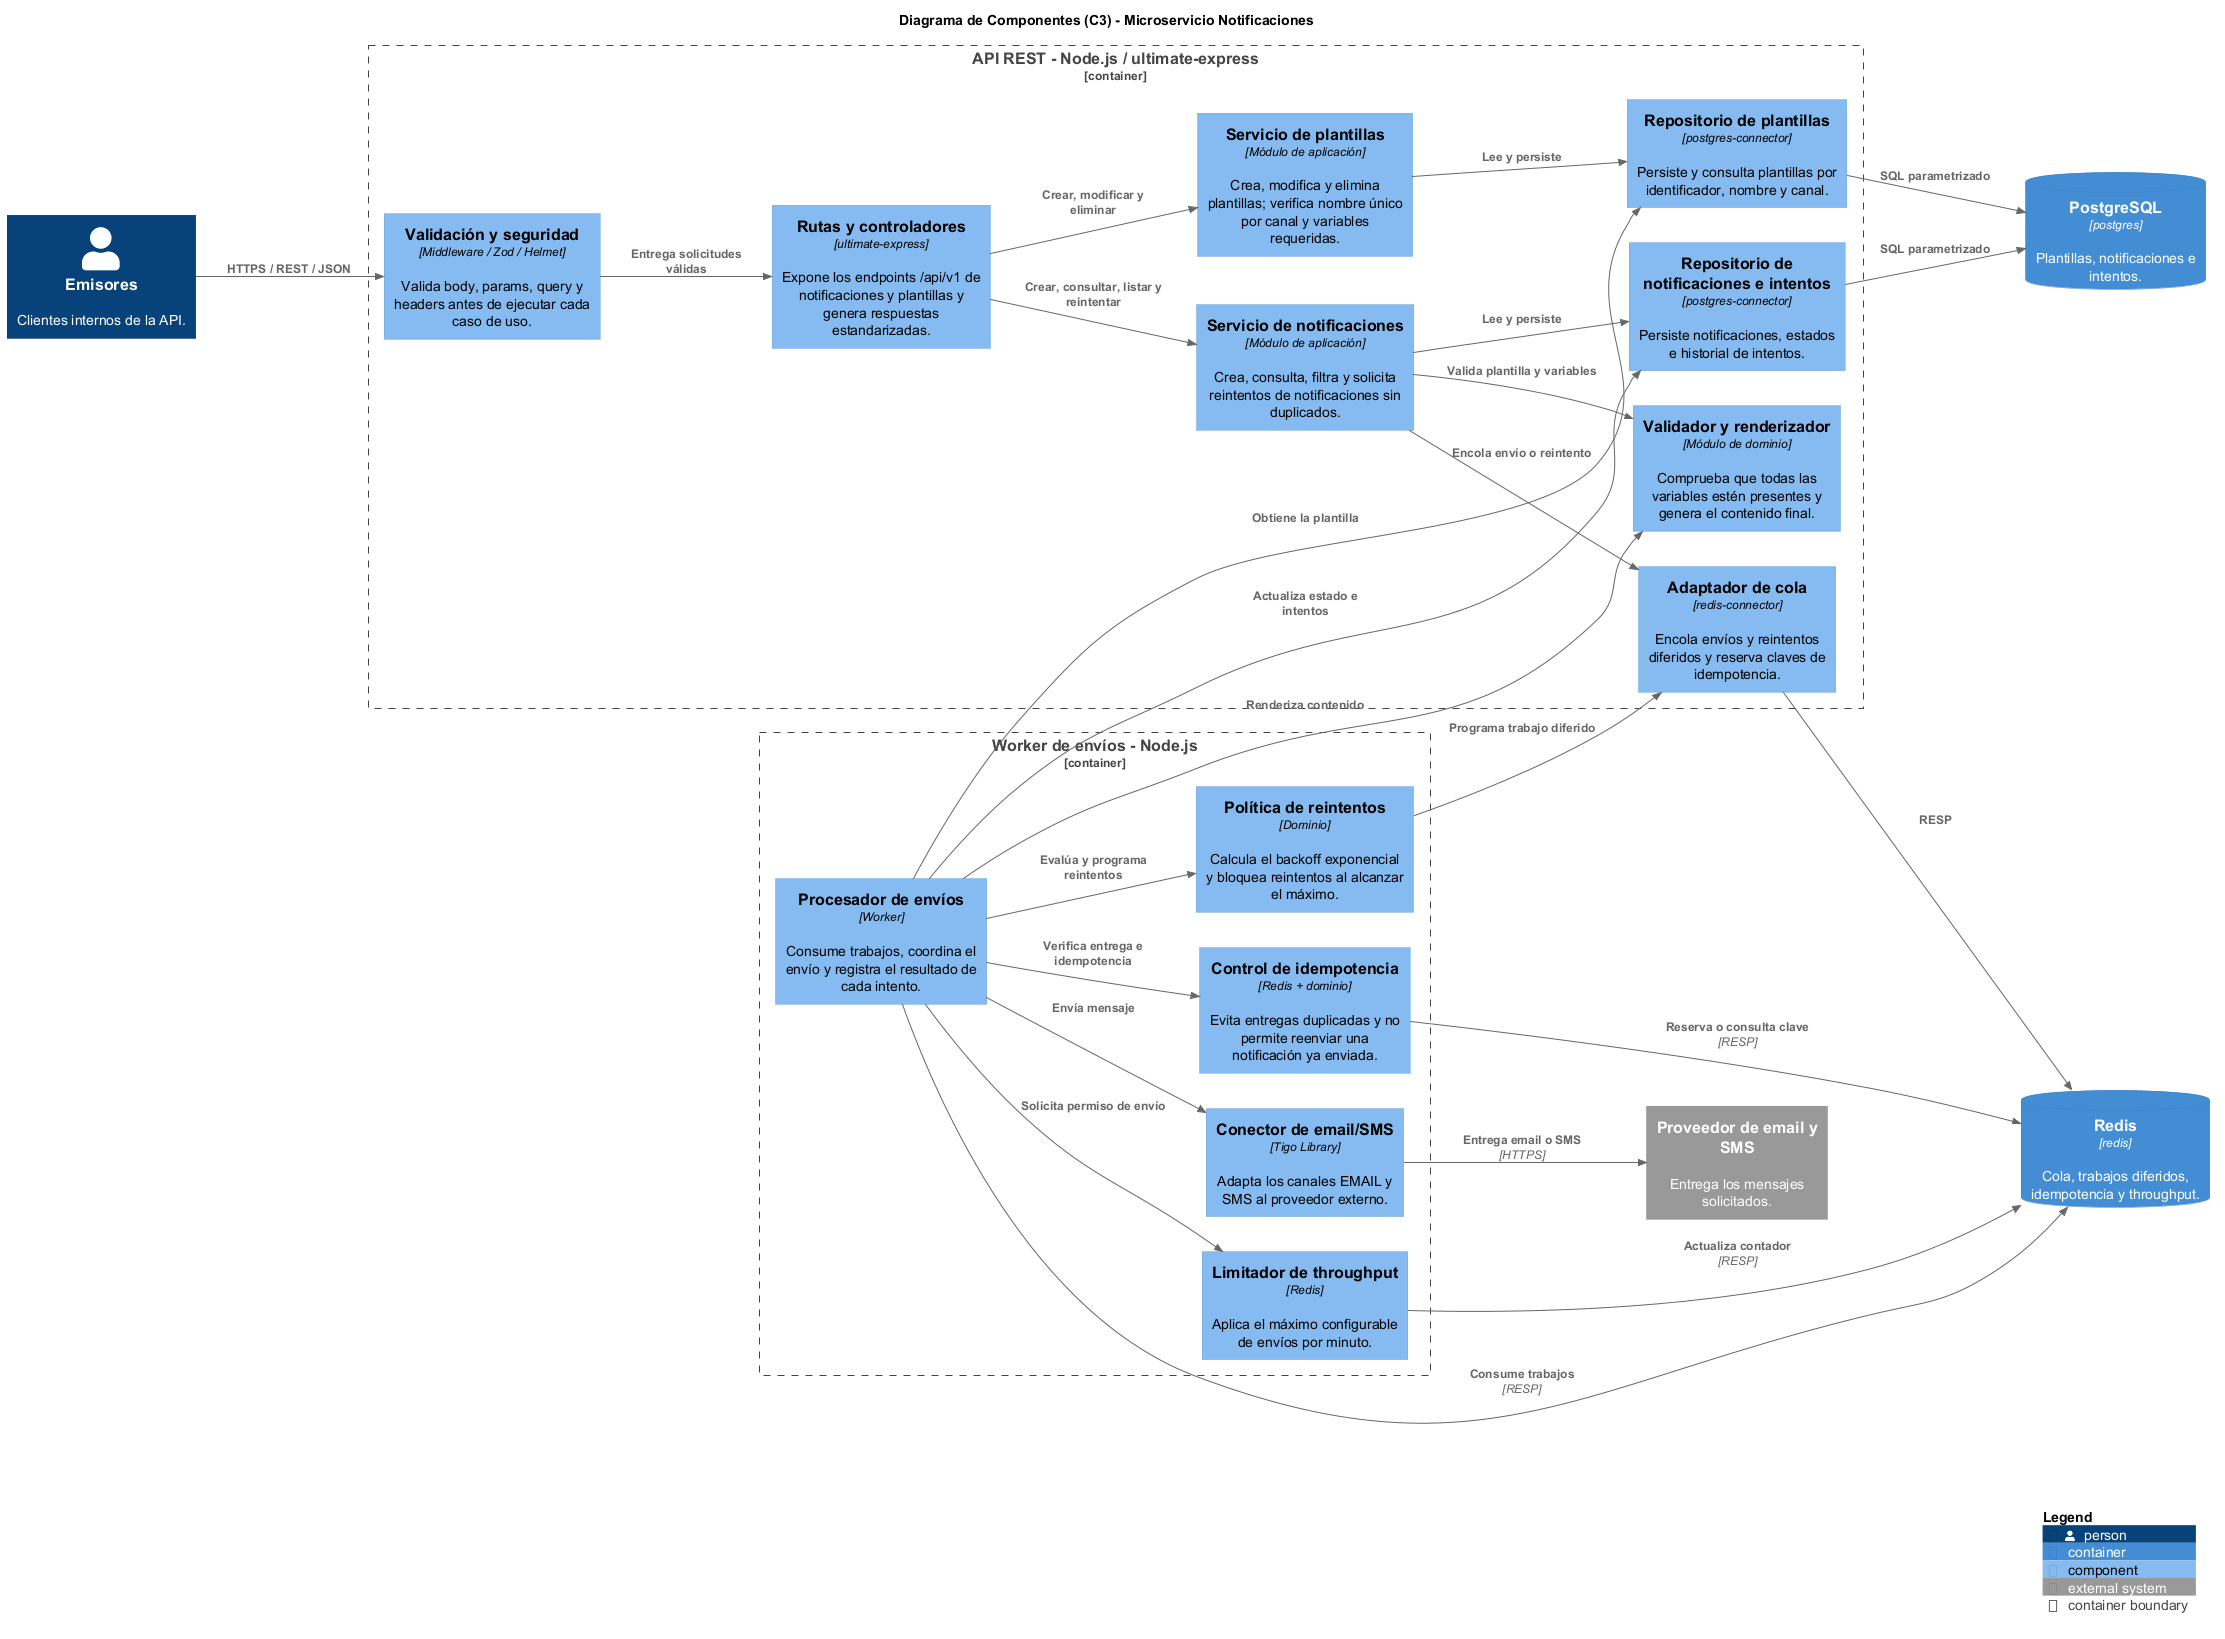

The diagram above was rendered by PlantUML. Its source (embedded in the PNG):
@startuml notificaciones-03-componentes

!define RELATIVE_INCLUDE "."
!include ../../../../notificaciones-architecture/binariess/C4_Component.puml

LAYOUT_LEFT_RIGHT()

title Diagrama de Componentes (C3) - Microservicio Notificaciones

Person(emisores, "Emisores", "Clientes internos de la API.")
System_Ext(proveedor, "Proveedor de email y SMS", "Entrega los mensajes solicitados.")
ContainerDb(db, "PostgreSQL", "postgres", "Plantillas, notificaciones e intentos.")
ContainerDb(redis, "Redis", "redis", "Cola, trabajos diferidos, idempotencia y throughput.")

Container_Boundary(api, "API REST - Node.js / ultimate-express") {
    Component(routes, "Rutas y controladores", "ultimate-express", "Expone los endpoints /api/v1 de notificaciones y plantillas y genera respuestas estandarizadas.")
    Component(validation, "Validación y seguridad", "Middleware / Zod / Helmet", "Valida body, params, query y headers antes de ejecutar cada caso de uso.")
    Component(notificationService, "Servicio de notificaciones", "Módulo de aplicación", "Crea, consulta, filtra y solicita reintentos de notificaciones sin duplicados.")
    Component(templateService, "Servicio de plantillas", "Módulo de aplicación", "Crea, modifica y elimina plantillas; verifica nombre único por canal y variables requeridas.")
    Component(templateRenderer, "Validador y renderizador", "Módulo de dominio", "Comprueba que todas las variables estén presentes y genera el contenido final.")
    Component(notificationRepo, "Repositorio de notificaciones e intentos", "postgres-connector", "Persiste notificaciones, estados e historial de intentos.")
    Component(templateRepo, "Repositorio de plantillas", "postgres-connector", "Persiste y consulta plantillas por identificador, nombre y canal.")
    Component(queueAdapter, "Adaptador de cola", "redis-connector", "Encola envíos y reintentos diferidos y reserva claves de idempotencia.")
}

Container_Boundary(worker, "Worker de envíos - Node.js") {
    Component(dispatchWorker, "Procesador de envíos", "Worker", "Consume trabajos, coordina el envío y registra el resultado de cada intento.")
    Component(retryPolicy, "Política de reintentos", "Dominio", "Calcula el backoff exponencial y bloquea reintentos al alcanzar el máximo.")
    Component(rateLimiter, "Limitador de throughput", "Redis", "Aplica el máximo configurable de envíos por minuto.")
    Component(deliveryGuard, "Control de idempotencia", "Redis + dominio", "Evita entregas duplicadas y no permite reenviar una notificación ya enviada.")
    Component(tigoConnector, "Conector de email/SMS", "Tigo Library", "Adapta los canales EMAIL y SMS al proveedor externo.")
}

Rel(emisores, validation, "HTTPS / REST / JSON")
Rel(validation, routes, "Entrega solicitudes válidas")
Rel(routes, notificationService, "Crear, consultar, listar y reintentar")
Rel(routes, templateService, "Crear, modificar y eliminar")

Rel(notificationService, templateRenderer, "Valida plantilla y variables")
Rel(notificationService, notificationRepo, "Lee y persiste")
Rel(notificationService, queueAdapter, "Encola envío o reintento")
Rel(templateService, templateRepo, "Lee y persiste")

Rel(notificationRepo, db, "SQL parametrizado")
Rel(templateRepo, db, "SQL parametrizado")
Rel(queueAdapter, redis, "RESP")

Rel(dispatchWorker, redis, "Consume trabajos", "RESP")
Rel(dispatchWorker, notificationRepo, "Actualiza estado e intentos")
Rel(dispatchWorker, templateRepo, "Obtiene la plantilla")
Rel(dispatchWorker, templateRenderer, "Renderiza contenido")
Rel(dispatchWorker, retryPolicy, "Evalúa y programa reintentos")
Rel(dispatchWorker, rateLimiter, "Solicita permiso de envío")
Rel(dispatchWorker, deliveryGuard, "Verifica entrega e idempotencia")
Rel(retryPolicy, queueAdapter, "Programa trabajo diferido")
Rel(rateLimiter, redis, "Actualiza contador", "RESP")
Rel(deliveryGuard, redis, "Reserva o consulta clave", "RESP")
Rel(dispatchWorker, tigoConnector, "Envía mensaje")
Rel(tigoConnector, proveedor, "Entrega email o SMS", "HTTPS")



SHOW_LEGEND()
@enduml